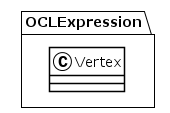

The diagram above was rendered by PlantUML. Its source (embedded in the PNG):
@startuml
!theme plain
package OCLExpression {
class Vertex {
}
}
@enduml